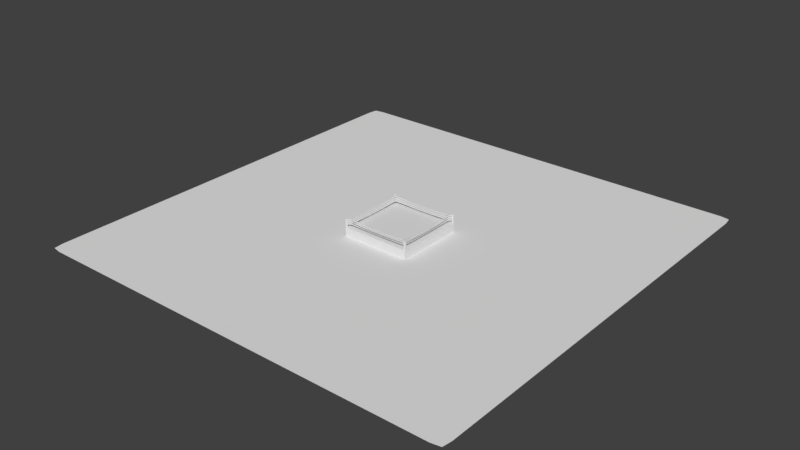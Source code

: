 # Source: ring.blend  (saved by Blender 2.79.0; exported with 4.5.12 LTS)
import bpy
from mathutils import Matrix  # noqa: F401  (used for matrix-valued properties, if any)

bpy.ops.wm.read_factory_settings(use_empty=True)
scene = bpy.context.scene
scene.name = 'Scene'

# ---- collections
col_collection_1 = bpy.data.collections.new('Collection 1'); scene.collection.children.link(col_collection_1)
col_collection_2 = bpy.data.collections.new('Collection 2'); scene.collection.children.link(col_collection_2)

# ---- materials (node trees are filled in below, after node groups)
mat_none_001 = bpy.data.materials.new('None.001')
mat_none_001.alpha_threshold = 0.0
mat_none_001.use_transparent_shadow = False
mat_none_001.specular_color = (0.8, 0.8, 0.8)
mat_none_001.roughness = 0.5
mat_none_001.specular_intensity = 1.0

# ---- node groups
ng_auto_smooth = bpy.data.node_groups.new('Auto Smooth', 'GeometryNodeTree')
_s = ng_auto_smooth.interface.new_socket(name='Geometry', in_out='OUTPUT', socket_type='NodeSocketGeometry')
_s = ng_auto_smooth.interface.new_socket(name='Geometry', in_out='INPUT', socket_type='NodeSocketGeometry')
_s = ng_auto_smooth.interface.new_socket(name='Angle', in_out='INPUT', socket_type='NodeSocketFloat')
_s.subtype = 'ANGLE'
_s.min_value = 0.0
_s.max_value = 3.142
ng_auto_smooth.is_modifier = True
_N = ng_auto_smooth.nodes; _L = ng_auto_smooth.links
n0 = _N.new('NodeGroupOutput'); n0.name = 'Group Output'; n0.location = (480, -100)
n1 = _N.new('NodeGroupInput'); n1.name = 'Group Input'; n1.location = (-420, -300)
n2 = _N.new('NodeGroupInput'); n2.name = 'Group Input.001'; n2.location = (-60, -100)
n3 = _N.new('GeometryNodeSetShadeSmooth'); n3.name = 'Set Shade Smooth'; n3.location = (120, -100)
n3.domain = 'EDGE'
n4 = _N.new('GeometryNodeSetShadeSmooth'); n4.name = 'Set Shade Smooth.001'; n4.location = (300, -100)
n5 = _N.new('GeometryNodeInputMeshEdgeAngle'); n5.name = 'Edge Angle'; n5.location = (-420, -220)
n6 = _N.new('GeometryNodeInputEdgeSmooth'); n6.name = 'Is Edge Smooth'; n6.location = (-60, -160)
n7 = _N.new('GeometryNodeInputShadeSmooth'); n7.name = 'Is Face Smooth'; n7.location = (-240, -340)
n8 = _N.new('FunctionNodeBooleanMath'); n8.name = 'Boolean Math'; n8.location = (-60, -220)
n9 = _N.new('FunctionNodeCompare'); n9.name = 'Compare'; n9.location = (-240, -180)
n9.operation = 'LESS_EQUAL'
_L.new(n5.outputs[0], n9.inputs[0])
_L.new(n4.outputs[0], n0.inputs[0])
_L.new(n1.outputs[1], n9.inputs[1])
_L.new(n9.outputs[0], n8.inputs[0])
_L.new(n7.outputs[0], n8.inputs[1])
_L.new(n2.outputs[0], n3.inputs[0])
_L.new(n6.outputs[0], n3.inputs[1])
_L.new(n3.outputs[0], n4.inputs[0])
_L.new(n8.outputs[0], n3.inputs[2])
n0.is_active_output = True

# ---- material node trees

# ---- world
world_world = bpy.data.worlds.new('World'); scene.world = world_world
world_world.color = (0.05088, 0.05088, 0.05088)
world_world.use_sun_shadow = False
world_world.sun_shadow_jitter_overblur = 0.0
world_world.cycles.sampling_method = 'MANUAL'

# ---- meshes
me_cube_cube_000 = bpy.data.meshes.new('Cube_Cube.000')
me_cube_cube_000.from_pydata([(-2.0, 0.9389, 1.902), (-2.0, 0.9389, 2.0), (-2.0, 0.9991, 2.0), (-2.0, 0.9991, 1.902), (-1.9, 0.9389, 2.0), (-1.9, 0.9389, 2.0), (-1.9, 0.955, 1.928), (-1.9, 0.9991, 1.928), (-1.9, 0.9991, 2.0), (-1.9, 0.004233, 2.0), (-1.9, 0.5023, 2.0), (-2.0, 0.5023, 2.0), (-2.0, 0.004233, 2.0), (-1.926, 0.955, 1.902), (-2.0, 0.9389, 1.902), (-1.926, 0.9991, 1.902), (-1.829, 0.7066, 1.856), (-1.829, 0.6744, 1.856), (-1.688, 0.6648, 1.823), (-1.688, 0.7163, 1.823), (-1.926, 0.8308, 1.902), (-2.0, 0.8147, 1.902), (-2.0, 0.8147, 1.902), (-1.926, 0.9228, 1.902), (2.0, 0.5023, 1.902), (2.0, 0.5023, -1.902), (1.926, 0.5023, -1.902), (1.9, 0.5023, -1.877), (1.9, 0.5023, 1.877), (1.926, 0.5023, 1.902), (-2.0, 0.5023, 1.902), (-2.0, 0.004233, 1.902), (-2.0, 0.004233, -1.902), (-2.0, 0.5023, -1.902), (1.9, 0.004233, 2.0), (1.9, 0.5023, 2.0), (1.9, 0.5023, 1.928), (1.875, 0.5023, 1.902), (-1.875, 0.5023, 1.902), (-1.9, 0.5023, 1.928), (-1.926, 0.7066, 1.902), (-2.0, 0.6905, 1.902), (-2.0, 0.6905, 1.902), (-1.926, 0.7986, 1.902), (-1.9, 0.6905, 2.0), (-2.0, 0.6905, 2.0), (-1.9, 0.8147, 2.0), (-2.0, 0.8147, 2.0), (-1.9, 0.6744, 1.928), (-1.926, 0.5023, 1.902), (-1.926, 0.6744, 1.902), (-1.9, 0.7986, 1.928), (-1.9, 0.7066, 1.928), (-1.9, 0.5023, 1.877), (-1.9, 0.9228, 1.928), (-1.9, 0.8308, 1.928), (-1.9, 0.8147, 2.0), (-1.9, 0.6905, 2.0), (-1.829, 0.8308, 1.856), (-1.854, 0.8308, 1.831), (-1.854, 0.6744, 1.831), (-1.688, 0.8387, 1.823), (-1.821, 0.8387, 1.69), (-1.854, 0.7986, 1.831), (-1.821, 0.7908, 1.69), (-1.854, 0.7066, 1.831), (-1.854, 0.9228, 1.831), (-1.829, 0.9228, 1.856), (-1.829, 0.7986, 1.856), (-1.829, 0.955, 1.856), (-1.854, 0.955, 1.831), (0.5625, 0.6327, 1.787), (0.5625, 0.6542, 1.787), (1.687, 0.7066, 1.779), (1.687, 0.6744, 1.779), (-1.687, 0.8308, 1.779), (-1.777, 0.8308, 1.689), (0.5625, 0.7569, 1.787), (0.5625, 0.7784, 1.787), (1.687, 0.8308, 1.779), (1.687, 0.7986, 1.779), (-1.688, 0.7908, 1.823), (-1.821, 0.9135, 1.69), (-1.688, 0.9135, 1.823), (-1.821, 0.7163, 1.69), (-1.821, 0.6648, 1.69), (-1.688, 0.9643, 1.823), (-1.821, 0.9643, 1.69), (-1.777, 0.7066, 1.689), (-1.687, 0.7066, 1.779), (-1.687, 0.6744, 1.779), (-1.777, 0.6744, 1.689), (-1.687, 0.9228, 1.779), (-1.777, 0.9228, 1.689), (-1.777, 0.955, 1.689), (-1.687, 0.955, 1.779), (-1.687, 0.7986, 1.779), (-1.777, 0.7986, 1.689), (-1.785, 0.9026, -0.5631), (-1.785, 0.8811, -0.5631), (-1.777, 0.9228, -1.689), (-1.777, 0.955, -1.689), (0.5625, 0.8811, 1.787), (0.5625, 0.9026, 1.787), (1.687, 0.955, 1.779), (1.687, 0.9228, 1.779), (-1.785, 0.7784, -0.5631), (-1.785, 0.7569, -0.5631), (-1.777, 0.7986, -1.689), (-1.777, 0.8308, -1.689), (-1.785, 0.6542, -0.5631), (-1.785, 0.6327, -0.5631), (-1.777, 0.6744, -1.689), (-1.777, 0.7066, -1.689), (2.0, 0.9389, 1.902), (2.0, 0.9991, 1.902), (2.0, 0.9991, 2.0), (2.0, 0.9389, 2.0), (1.9, 0.9389, 2.0), (1.9, 0.9991, 2.0), (1.9, 0.9991, 1.928), (1.9, 0.955, 1.928), (1.9, 0.9389, 2.0), (2.0, 0.004233, 2.0), (2.0, 0.5023, 2.0), (1.926, 0.955, 1.902), (1.926, 0.9991, 1.902), (2.0, 0.9389, 1.902), (1.829, 0.7066, 1.856), (1.688, 0.7163, 1.823), (1.688, 0.6648, 1.823), (1.829, 0.6744, 1.856), (1.926, 0.8308, 1.902), (1.926, 0.9228, 1.902), (2.0, 0.8147, 1.902), (2.0, 0.8147, 1.902), (-1.875, 0.5023, -1.902), (-1.9, 0.5023, -1.877), (1.875, 0.5023, -1.902), (2.0, 0.004233, 1.902), (2.0, 0.004233, -1.902), (1.926, 0.7066, 1.902), (1.926, 0.7986, 1.902), (2.0, 0.6905, 1.902), (2.0, 0.6905, 1.902), (2.0, 0.6905, 2.0), (1.9, 0.6905, 2.0), (2.0, 0.8147, 2.0), (1.9, 0.8147, 2.0), (1.9, 0.6744, 1.928), (1.926, 0.6744, 1.902), (1.9, 0.7986, 1.928), (1.9, 0.7066, 1.928), (1.9, 0.9228, 1.928), (1.9, 0.8308, 1.928), (1.9, 0.8147, 2.0), (1.9, 0.6905, 2.0), (1.854, 0.8308, 1.831), (1.829, 0.8308, 1.856), (1.854, 0.6744, 1.831), (1.821, 0.8387, 1.69), (1.688, 0.8387, 1.823), (1.854, 0.7986, 1.831), (1.821, 0.7908, 1.69), (1.854, 0.7066, 1.831), (1.829, 0.9228, 1.856), (1.854, 0.9228, 1.831), (1.829, 0.7986, 1.856), (1.854, 0.955, 1.831), (1.829, 0.955, 1.856), (0.5627, 0.6607, 1.817), (1.777, 0.8308, 1.689), (0.5627, 0.7836, 1.816), (1.688, 0.7908, 1.823), (1.688, 0.9135, 1.823), (1.821, 0.9135, 1.69), (1.821, 0.6648, 1.69), (1.821, 0.7163, 1.69), (1.688, 0.9643, 1.823), (1.821, 0.9643, 1.69), (1.777, 0.7066, 1.689), (1.777, 0.6744, 1.689), (1.777, 0.955, 1.689), (1.777, 0.9228, 1.689), (1.777, 0.7986, 1.689), (1.785, 0.8811, -0.5631), (1.785, 0.9026, -0.5631), (1.777, 0.955, -1.689), (1.777, 0.9228, -1.689), (0.5627, 0.9088, 1.817), (1.785, 0.7569, -0.5631), (1.785, 0.7784, -0.5631), (1.777, 0.8308, -1.689), (1.777, 0.7986, -1.689), (1.785, 0.6327, -0.5631), (1.785, 0.6542, -0.5631), (1.777, 0.7066, -1.689), (1.777, 0.6744, -1.689), (-2.0, 0.9389, -1.902), (-2.0, 0.9991, -1.902), (-2.0, 0.9991, -2.0), (-2.0, 0.9389, -2.0), (-1.9, 0.9389, -2.0), (-1.9, 0.9991, -2.0), (-1.9, 0.9991, -1.928), (-1.9, 0.955, -1.928), (-1.9, 0.9389, -2.0), (-1.9, 0.004233, -2.0), (-2.0, 0.004233, -2.0), (-2.0, 0.5023, -2.0), (-1.9, 0.5023, -2.0), (-1.926, 0.955, -1.902), (-1.926, 0.9991, -1.902), (-2.0, 0.9389, -1.902), (-1.829, 0.7066, -1.856), (-1.688, 0.7163, -1.823), (-1.688, 0.6648, -1.823), (-1.829, 0.6744, -1.856), (-1.926, 0.8308, -1.902), (-1.926, 0.9228, -1.902), (-2.0, 0.8147, -1.902), (-2.0, 0.8147, -1.902), (1.9, 0.5023, -2.0), (1.9, 0.004233, -2.0), (-1.9, 0.5023, -1.928), (1.9, 0.5023, -1.928), (-1.926, 0.7066, -1.902), (-1.926, 0.7986, -1.902), (-2.0, 0.6905, -1.902), (-2.0, 0.6905, -1.902), (-2.0, 0.6905, -2.0), (-1.9, 0.6905, -2.0), (-2.0, 0.8147, -2.0), (-1.9, 0.8147, -2.0), (-1.9, 0.6744, -1.928), (-1.926, 0.6744, -1.902), (-1.926, 0.5023, -1.902), (-1.9, 0.7986, -1.928), (-1.9, 0.7066, -1.928), (-1.9, 0.9228, -1.928), (-1.9, 0.8308, -1.928), (-1.9, 0.8147, -2.0), (-1.9, 0.6905, -2.0), (-1.854, 0.8308, -1.831), (-1.829, 0.8308, -1.856), (-1.854, 0.6744, -1.831), (-1.821, 0.8387, -1.69), (-1.688, 0.8387, -1.823), (-1.854, 0.7986, -1.831), (-1.821, 0.7908, -1.69), (-1.854, 0.7066, -1.831), (-1.829, 0.9228, -1.856), (-1.854, 0.9228, -1.831), (-1.829, 0.7986, -1.856), (-1.854, 0.955, -1.831), (-1.829, 0.955, -1.856), (0.5625, 0.6542, -1.787), (0.5625, 0.6327, -1.787), (1.687, 0.6744, -1.779), (1.687, 0.7066, -1.779), (-1.687, 0.8308, -1.779), (0.5625, 0.7784, -1.787), (0.5625, 0.7569, -1.787), (1.687, 0.7986, -1.779), (1.687, 0.8308, -1.779), (-1.688, 0.7908, -1.823), (-1.688, 0.9135, -1.823), (-1.821, 0.9135, -1.69), (-1.821, 0.6648, -1.69), (-1.821, 0.7163, -1.69), (-1.688, 0.9643, -1.823), (-1.821, 0.9643, -1.69), (-1.687, 0.6744, -1.779), (-1.687, 0.7066, -1.779), (-1.687, 0.9228, -1.779), (-1.687, 0.955, -1.779), (-1.687, 0.7986, -1.779), (-1.815, 0.8749, -0.5633), (0.5625, 0.9026, -1.787), (0.5625, 0.8811, -1.787), (1.687, 0.9228, -1.779), (1.687, 0.955, -1.779), (-1.815, 0.7517, -0.5633), (-1.815, 0.6263, -0.5633), (2.0, 0.9389, -1.902), (2.0, 0.9389, -2.0), (2.0, 0.9991, -2.0), (2.0, 0.9991, -1.902), (1.9, 0.9389, -2.0), (1.9, 0.9389, -2.0), (1.9, 0.955, -1.928), (1.9, 0.9991, -1.928), (1.9, 0.9991, -2.0), (2.0, 0.5023, -2.0), (2.0, 0.004233, -2.0), (1.926, 0.955, -1.902), (2.0, 0.9389, -1.902), (1.926, 0.9991, -1.902), (1.829, 0.7066, -1.856), (1.829, 0.6744, -1.856), (1.688, 0.6648, -1.823), (1.688, 0.7163, -1.823), (1.926, 0.8308, -1.902), (2.0, 0.8147, -1.902), (2.0, 0.8147, -1.902), (1.926, 0.9228, -1.902), (1.926, 0.7066, -1.902), (2.0, 0.6905, -1.902), (2.0, 0.6905, -1.902), (1.926, 0.7986, -1.902), (1.9, 0.6905, -2.0), (2.0, 0.6905, -2.0), (1.9, 0.8147, -2.0), (2.0, 0.8147, -2.0), (1.9, 0.6744, -1.928), (1.926, 0.6744, -1.902), (1.9, 0.7986, -1.928), (1.9, 0.7066, -1.928), (1.9, 0.9228, -1.928), (1.9, 0.8308, -1.928), (1.9, 0.8147, -2.0), (1.9, 0.6905, -2.0), (1.829, 0.8308, -1.856), (1.854, 0.8308, -1.831), (1.854, 0.6744, -1.831), (1.688, 0.8387, -1.823), (1.821, 0.8387, -1.69), (1.854, 0.7986, -1.831), (1.821, 0.7908, -1.69), (1.854, 0.7066, -1.831), (1.854, 0.9228, -1.831), (1.829, 0.9228, -1.856), (1.829, 0.7986, -1.856), (1.829, 0.955, -1.856), (1.854, 0.955, -1.831), (0.5627, 0.6263, -1.817), (0.5627, 0.7517, -1.816), (1.688, 0.7908, -1.823), (1.821, 0.9135, -1.69), (1.688, 0.9135, -1.823), (1.821, 0.7163, -1.69), (1.821, 0.6648, -1.69), (1.688, 0.9643, -1.823), (1.821, 0.9643, -1.69), (1.815, 0.9088, -0.5633), (0.5627, 0.8749, -1.817), (1.815, 0.7836, -0.5633), (1.815, 0.6607, -0.5633), (12.58, 0.004417, -11.97), (12.5, 0.004414, -12.5), (11.96, 0.004417, -12.59), (11.96, 0.004417, 12.59), (12.5, 0.004414, 12.5), (-12.5, 0.004414, -12.5), (-12.58, 0.004417, -11.97), (-12.5, 0.004414, 12.5), (-11.96, 0.004417, 12.59), (12.58, 0.004417, 11.97), (-11.96, 0.004417, -12.59), (-12.58, 0.004417, 11.97), (0.5627, 0.8749, 1.817), (-0.5627, 0.9088, 1.817), (-0.5625, 0.9026, 1.787), (-0.5625, 0.8811, 1.787), (-0.5627, 0.8749, 1.817), (0.5627, 0.7517, 1.816), (-0.5627, 0.7836, 1.816), (-0.5625, 0.7784, 1.787), (-0.5625, 0.7569, 1.787), (-0.5627, 0.7517, 1.816), (0.5627, 0.6263, 1.817), (-0.5627, 0.6607, 1.817), (-0.5625, 0.6542, 1.787), (-0.5625, 0.6327, 1.787), (-0.5627, 0.6263, 1.817), (-1.815, 0.9088, -0.5633), (-1.815, 0.8749, 0.5633), (-1.785, 0.8811, 0.5631), (-1.785, 0.9026, 0.5631), (-1.815, 0.9088, 0.5633), (-1.815, 0.7836, -0.5633), (-1.815, 0.7517, 0.5633), (-1.785, 0.7569, 0.5631), (-1.785, 0.7784, 0.5631), (-1.815, 0.7836, 0.5633), (-1.815, 0.6607, -0.5633), (-1.815, 0.6263, 0.5633), (-1.785, 0.6327, 0.5631), (-1.785, 0.6542, 0.5631), (-1.815, 0.6607, 0.5633), (0.5627, 0.9088, -1.817), (-0.5625, 0.9026, -1.787), (-0.5627, 0.9088, -1.817), (-0.5625, 0.8811, -1.787), (-0.5627, 0.8749, -1.817), (0.5627, 0.7836, -1.816), (-0.5625, 0.7784, -1.787), (-0.5627, 0.7836, -1.816), (-0.5625, 0.7569, -1.787), (-0.5627, 0.7517, -1.816), (0.5627, 0.6607, -1.817), (-0.5625, 0.6542, -1.787), (-0.5627, 0.6607, -1.817), (-0.5625, 0.6327, -1.787), (-0.5627, 0.6263, -1.817), (1.815, 0.8749, -0.5633), (1.785, 0.8811, 0.5631), (1.815, 0.8749, 0.5633), (1.785, 0.9026, 0.5631), (1.815, 0.9088, 0.5633), (1.815, 0.7517, -0.5633), (1.785, 0.7569, 0.5631), (1.815, 0.7517, 0.5633), (1.785, 0.7784, 0.5631), (1.815, 0.7836, 0.5633), (1.815, 0.6263, -0.5633), (1.785, 0.6327, 0.5631), (1.815, 0.6263, 0.5633), (1.785, 0.6542, 0.5631), (1.815, 0.6607, 0.5633)], [], [(0, 1, 2, 3), (4, 5, 6, 7, 8), (9, 10, 11, 12), (1, 4, 8, 2), (13, 14, 0, 3, 15), (16, 17, 18, 19), (20, 21, 22, 0, 14, 23), (24, 25, 26, 27, 28, 29), (12, 11, 30, 31), (32, 31, 30, 33), (9, 34, 35, 10), (10, 35, 36, 37, 38, 39), (40, 41, 42, 22, 21, 43), (11, 10, 44, 45), (45, 44, 46, 47), (47, 46, 4, 1), (7, 15, 3, 2, 8), (48, 39, 49, 50), (51, 52, 40, 43), (30, 11, 45, 42), (42, 45, 47, 22), (22, 47, 1, 0), (49, 39, 38, 53), (49, 30, 42, 41, 50), (54, 55, 20, 23), (46, 56, 55, 54, 5, 4), (44, 57, 52, 51, 56, 46), (10, 39, 48, 57, 44), (54, 6, 5), (13, 23, 14), (51, 55, 56), (20, 43, 21), (40, 50, 41), (48, 52, 57), (20, 55, 58, 59), (52, 48, 17, 16), (48, 50, 60, 17), (7, 6, 13, 15), (59, 58, 61, 62), (63, 59, 62, 64), (50, 40, 65, 60), (54, 23, 66, 67), (43, 20, 59, 63), (55, 51, 68, 58), (13, 6, 69, 70), (23, 13, 70, 66), (40, 52, 16, 65), (6, 54, 67, 69), (51, 43, 63, 68), (71, 72, 73, 74), (62, 61, 75, 76), (77, 78, 79, 80), (58, 68, 81, 61), (68, 63, 64, 81), (67, 66, 82, 83), (60, 65, 84, 85), (69, 67, 83, 86), (65, 16, 19, 84), (66, 70, 87, 82), (70, 69, 86, 87), (17, 60, 85, 18), (88, 89, 90, 91), (92, 93, 94, 95), (96, 97, 76, 75), (98, 99, 100, 101), (102, 103, 104, 105), (83, 82, 93, 92), (106, 107, 108, 109), (81, 64, 97, 96), (84, 19, 89, 88), (87, 86, 95, 94), (18, 85, 91, 90), (110, 111, 112, 113), (114, 115, 116, 117), (118, 119, 120, 121, 122), (34, 123, 124, 35), (117, 116, 119, 118), (125, 126, 115, 114, 127), (128, 129, 130, 131), (132, 133, 127, 114, 134, 135), (136, 137, 53, 38, 37, 28, 27, 138), (123, 139, 24, 124), (140, 25, 24, 139), (141, 142, 135, 134, 143, 144), (124, 145, 146, 35), (145, 147, 148, 146), (147, 117, 118, 148), (120, 119, 116, 115, 126), (149, 150, 29, 36), (151, 142, 141, 152), (24, 143, 145, 124), (143, 134, 147, 145), (134, 114, 117, 147), (29, 28, 37, 36), (29, 150, 144, 143, 24), (153, 133, 132, 154), (148, 118, 122, 153, 154, 155), (146, 148, 155, 151, 152, 156), (35, 146, 156, 149, 36), (153, 122, 121), (125, 127, 133), (151, 155, 154), (132, 135, 142), (141, 144, 150), (149, 156, 152), (132, 157, 158, 154), (152, 128, 131, 149), (149, 131, 159, 150), (120, 126, 125, 121), (157, 160, 161, 158), (162, 163, 160, 157), (150, 159, 164, 141), (153, 165, 166, 133), (142, 162, 157, 132), (154, 158, 167, 151), (125, 168, 169, 121), (133, 166, 168, 125), (141, 164, 128, 152), (121, 169, 165, 153), (151, 167, 162, 142), (72, 170, 129, 73), (160, 171, 79, 161), (78, 172, 161, 79), (158, 161, 173, 167), (167, 173, 163, 162), (165, 174, 175, 166), (159, 176, 177, 164), (169, 178, 174, 165), (164, 177, 129, 128), (166, 175, 179, 168), (168, 179, 178, 169), (131, 130, 176, 159), (180, 181, 74, 73), (105, 104, 182, 183), (80, 79, 171, 184), (185, 186, 187, 188), (103, 189, 178, 104), (174, 105, 183, 175), (190, 191, 192, 193), (173, 80, 184, 163), (177, 180, 73, 129), (179, 182, 104, 178), (130, 74, 181, 176), (194, 195, 196, 197), (198, 199, 200, 201), (202, 203, 204, 205, 206), (207, 208, 209, 210), (201, 200, 203, 202), (211, 212, 199, 198, 213), (214, 215, 216, 217), (218, 219, 213, 198, 220, 221), (208, 32, 33, 209), (207, 210, 222, 223), (210, 224, 136, 138, 225, 222), (226, 227, 221, 220, 228, 229), (209, 230, 231, 210), (230, 232, 233, 231), (232, 201, 202, 233), (204, 203, 200, 199, 212), (234, 235, 236, 224), (237, 227, 226, 238), (33, 228, 230, 209), (228, 220, 232, 230), (220, 198, 201, 232), (236, 137, 136, 224), (236, 235, 229, 228, 33), (239, 219, 218, 240), (233, 202, 206, 239, 240, 241), (231, 233, 241, 237, 238, 242), (210, 231, 242, 234, 224), (239, 206, 205), (211, 213, 219), (237, 241, 240), (218, 221, 227), (226, 229, 235), (234, 242, 238), (218, 243, 244, 240), (238, 214, 217, 234), (234, 217, 245, 235), (204, 212, 211, 205), (243, 246, 247, 244), (248, 249, 246, 243), (235, 245, 250, 226), (239, 251, 252, 219), (227, 248, 243, 218), (240, 244, 253, 237), (211, 254, 255, 205), (219, 252, 254, 211), (226, 250, 214, 238), (205, 255, 251, 239), (237, 253, 248, 227), (256, 257, 258, 259), (246, 109, 260, 247), (261, 262, 263, 264), (244, 247, 265, 253), (253, 265, 249, 248), (251, 266, 267, 252), (245, 268, 269, 250), (255, 270, 266, 251), (250, 269, 215, 214), (252, 267, 271, 254), (254, 271, 270, 255), (217, 216, 268, 245), (113, 112, 272, 273), (274, 275, 101, 100), (276, 260, 109, 108), (99, 277, 267, 100), (278, 279, 280, 281), (266, 274, 100, 267), (107, 282, 249, 108), (265, 276, 108, 249), (269, 113, 273, 215), (271, 101, 275, 270), (216, 272, 112, 268), (111, 283, 268, 112), (284, 285, 286, 287), (288, 289, 290, 291, 292), (223, 222, 293, 294), (285, 288, 292, 286), (295, 296, 284, 287, 297), (298, 299, 300, 301), (302, 303, 304, 284, 296, 305), (294, 293, 25, 140), (306, 307, 308, 304, 303, 309), (293, 222, 310, 311), (311, 310, 312, 313), (313, 312, 288, 285), (291, 297, 287, 286, 292), (314, 225, 26, 315), (316, 317, 306, 309), (25, 293, 311, 308), (308, 311, 313, 304), (304, 313, 285, 284), (26, 225, 138, 27), (26, 25, 308, 307, 315), (318, 319, 302, 305), (312, 320, 319, 318, 289, 288), (310, 321, 317, 316, 320, 312), (222, 225, 314, 321, 310), (318, 290, 289), (295, 305, 296), (316, 319, 320), (302, 309, 303), (306, 315, 307), (314, 317, 321), (302, 319, 322, 323), (317, 314, 299, 298), (314, 315, 324, 299), (291, 290, 295, 297), (323, 322, 325, 326), (327, 323, 326, 328), (315, 306, 329, 324), (318, 305, 330, 331), (309, 302, 323, 327), (319, 316, 332, 322), (295, 290, 333, 334), (305, 295, 334, 330), (306, 317, 298, 329), (290, 318, 331, 333), (316, 309, 327, 332), (257, 335, 300, 258), (326, 325, 264, 192), (262, 336, 337, 263), (322, 332, 337, 325), (332, 327, 328, 337), (331, 330, 338, 339), (324, 329, 340, 341), (333, 331, 339, 342), (329, 298, 301, 340), (330, 334, 343, 338), (334, 333, 342, 343), (299, 324, 341, 300), (196, 259, 258, 197), (280, 188, 187, 281), (263, 193, 192, 264), (186, 344, 343, 187), (279, 345, 339, 280), (339, 338, 188, 280), (191, 346, 326, 192), (337, 328, 193, 263), (340, 301, 259, 196), (343, 342, 281, 187), (300, 341, 197, 258), (195, 347, 340, 196), (53, 137, 236, 33, 30, 49), (294, 140, 348, 349), (223, 294, 349, 350), (123, 34, 351, 352), (32, 208, 353, 354), (9, 12, 355, 356), (140, 139, 357, 348), (208, 207, 358, 353), (207, 223, 350, 358), (139, 123, 352, 357), (12, 31, 359, 355), (34, 9, 356, 351), (31, 32, 354, 359), (360, 102, 105, 174), (189, 360, 174, 178), (361, 189, 103, 362), (86, 361, 362, 95), (362, 103, 102, 363), (95, 362, 363, 92), (363, 102, 360, 364), (92, 363, 364, 83), (364, 360, 189, 361), (83, 364, 361, 86), (365, 77, 80, 173), (172, 365, 173, 161), (366, 172, 78, 367), (61, 366, 367, 75), (367, 78, 77, 368), (75, 367, 368, 96), (368, 77, 365, 369), (96, 368, 369, 81), (369, 365, 172, 366), (81, 369, 366, 61), (370, 71, 74, 130), (170, 370, 130, 129), (371, 170, 72, 372), (19, 371, 372, 89), (372, 72, 71, 373), (89, 372, 373, 90), (373, 71, 370, 374), (90, 373, 374, 18), (374, 370, 170, 371), (18, 374, 371, 19), (375, 98, 101, 271), (277, 375, 271, 267), (376, 277, 99, 377), (82, 376, 377, 93), (377, 99, 98, 378), (93, 377, 378, 94), (378, 98, 375, 379), (94, 378, 379, 87), (379, 375, 277, 376), (87, 379, 376, 82), (380, 106, 109, 246), (282, 380, 246, 249), (381, 282, 107, 382), (64, 381, 382, 97), (382, 107, 106, 383), (97, 382, 383, 76), (383, 106, 380, 384), (76, 383, 384, 62), (384, 380, 282, 381), (62, 384, 381, 64), (385, 110, 113, 269), (283, 385, 269, 268), (386, 283, 111, 387), (85, 386, 387, 91), (387, 111, 110, 388), (91, 387, 388, 88), (388, 110, 385, 389), (88, 388, 389, 84), (389, 385, 283, 386), (84, 389, 386, 85), (390, 278, 281, 342), (345, 390, 342, 339), (391, 278, 390, 392), (275, 391, 392, 270), (393, 279, 278, 391), (274, 393, 391, 275), (394, 345, 279, 393), (266, 394, 393, 274), (392, 390, 345, 394), (270, 392, 394, 266), (395, 261, 264, 325), (336, 395, 325, 337), (396, 261, 395, 397), (260, 396, 397, 247), (398, 262, 261, 396), (276, 398, 396, 260), (399, 336, 262, 398), (265, 399, 398, 276), (397, 395, 336, 399), (247, 397, 399, 265), (400, 256, 259, 301), (335, 400, 301, 300), (401, 256, 400, 402), (273, 401, 402, 215), (403, 257, 256, 401), (272, 403, 401, 273), (404, 335, 257, 403), (216, 404, 403, 272), (402, 400, 335, 404), (215, 402, 404, 216), (405, 185, 188, 338), (344, 405, 338, 343), (406, 185, 405, 407), (183, 406, 407, 175), (408, 186, 185, 406), (182, 408, 406, 183), (409, 344, 186, 408), (179, 409, 408, 182), (407, 405, 344, 409), (175, 407, 409, 179), (410, 190, 193, 328), (346, 410, 328, 326), (411, 190, 410, 412), (184, 411, 412, 163), (413, 191, 190, 411), (171, 413, 411, 184), (414, 346, 191, 413), (160, 414, 413, 171), (412, 410, 346, 414), (163, 412, 414, 160), (415, 194, 197, 341), (347, 415, 341, 340), (416, 194, 415, 417), (181, 416, 417, 176), (418, 195, 194, 416), (180, 418, 416, 181), (419, 347, 195, 418), (177, 419, 418, 180), (417, 415, 347, 419), (176, 417, 419, 177)])
me_cube_cube_000.polygons.foreach_set('use_smooth', [True] * 417)
_uv = me_cube_cube_000.uv_layers.new(name='UVMap')
_uv.uv.foreach_set('vector', [0.3484, 0.9309, 0.3414, 0.931, 0.3414, 0.928, 0.3483, 0.928, 0.3615, 0.9305, 0.3613, 0.9305, 0.3559, 0.9299, 0.3554, 0.9275, 0.3613, 0.9272, 0.02734, 0.1636, 0.0005125, 0.1641, 0.0002095, 0.1603, 0.0274, 0.1592, 0.3693, 0.9304, 0.3615, 0.9305, 0.3613, 0.9272, 0.3692, 0.927, 0.3535, 0.9301, 0.3485, 0.9309, 0.3484, 0.9309, 0.3483, 0.928, 0.3534, 0.928, 0.3332, 0.9803, 0.3313, 0.9819, 0.3232, 0.9787, 0.3256, 0.976, 0.3538, 0.9365, 0.3489, 0.9372, 0.3487, 0.9372, 0.3484, 0.9309, 0.3485, 0.9309, 0.3536, 0.9316, 0.9469, 0.705, 0.9318, 0.9259, 0.9277, 0.9271, 0.9246, 0.9245, 0.9407, 0.7088, 0.9425, 0.7065, 0.3449, 0.2944, 0.3175, 0.2936, 0.3177, 0.2897, 0.3457, 0.2898, 0.3283, 0.1633, 0.3457, 0.2898, 0.3177, 0.2897, 0.3011, 0.1635, 0.02734, 0.1636, 0.04494, 0.289, 0.01718, 0.2885, 0.0005125, 0.1641, 0.7346, 0.7552, 0.9411, 0.7006, 0.9407, 0.705, 0.9388, 0.7072, 0.7376, 0.7621, 0.7342, 0.7594, 0.3539, 0.943, 0.349, 0.9439, 0.3485, 0.9439, 0.3487, 0.9372, 0.3489, 0.9372, 0.3538, 0.9381, 0.3687, 0.9534, 0.3616, 0.9534, 0.3615, 0.9439, 0.3688, 0.9439, 0.3688, 0.9439, 0.3615, 0.9439, 0.3615, 0.9373, 0.3691, 0.9373, 0.3691, 0.9373, 0.3615, 0.9373, 0.3615, 0.9305, 0.3693, 0.9304, 0.3558, 0.9279, 0.3534, 0.928, 0.3497, 0.9256, 0.3541, 0.9222, 0.3591, 0.9254, 0.3566, 0.9446, 0.3565, 0.9534, 0.354, 0.9534, 0.354, 0.9446, 0.3565, 0.9381, 0.3565, 0.943, 0.3539, 0.943, 0.3538, 0.9381, 0.3487, 0.9535, 0.3416, 0.9535, 0.3414, 0.9439, 0.3485, 0.9439, 0.3485, 0.9439, 0.3414, 0.9439, 0.3415, 0.9373, 0.3487, 0.9372, 0.3487, 0.9372, 0.3415, 0.9373, 0.3414, 0.931, 0.3484, 0.9309, 0.7304, 0.7643, 0.7342, 0.7594, 0.7376, 0.7621, 0.7339, 0.7668, 0.354, 0.9534, 0.3487, 0.9535, 0.3485, 0.9439, 0.349, 0.9439, 0.354, 0.9446, 0.3562, 0.9315, 0.3564, 0.9364, 0.3538, 0.9365, 0.3536, 0.9316, 0.3615, 0.9373, 0.3613, 0.9373, 0.3564, 0.9364, 0.3562, 0.9315, 0.3613, 0.9305, 0.3615, 0.9305, 0.3615, 0.9439, 0.3613, 0.9439, 0.3565, 0.943, 0.3565, 0.9381, 0.3613, 0.9373, 0.3615, 0.9373, 0.3616, 0.9534, 0.3565, 0.9534, 0.3566, 0.9446, 0.3613, 0.9439, 0.3615, 0.9439, 0.3562, 0.9315, 0.3559, 0.9299, 0.3613, 0.9305, 0.3535, 0.9301, 0.3536, 0.9316, 0.3485, 0.9309, 0.3565, 0.9381, 0.3564, 0.9364, 0.3613, 0.9373, 0.3538, 0.9365, 0.3538, 0.9381, 0.3489, 0.9372, 0.3539, 0.943, 0.354, 0.9446, 0.349, 0.9439, 0.3566, 0.9446, 0.3565, 0.943, 0.3613, 0.9439, 0.3197, 0.9102, 0.3175, 0.9113, 0.3148, 0.9064, 0.3174, 0.9049, 0.3361, 0.985, 0.3342, 0.9861, 0.3313, 0.9819, 0.3332, 0.9803, 0.3232, 0.9594, 0.3254, 0.9583, 0.3276, 0.9627, 0.3254, 0.9638, 0.3558, 0.9279, 0.3559, 0.93, 0.3535, 0.9301, 0.3534, 0.928, 0.3174, 0.9049, 0.3148, 0.9064, 0.3073, 0.902, 0.3191, 0.8963, 0.3199, 0.9043, 0.3174, 0.9049, 0.3191, 0.8963, 0.3221, 0.8961, 0.3404, 0.9828, 0.3382, 0.9839, 0.3357, 0.9787, 0.3382, 0.978, 0.3403, 0.9531, 0.3386, 0.9535, 0.3369, 0.9467, 0.3386, 0.9463, 0.3219, 0.9093, 0.3197, 0.9102, 0.3174, 0.9049, 0.3199, 0.9043, 0.3175, 0.9113, 0.3155, 0.9123, 0.3128, 0.9079, 0.3148, 0.9064, 0.3288, 0.9143, 0.3304, 0.9139, 0.3326, 0.9214, 0.3307, 0.9221, 0.3271, 0.9146, 0.3288, 0.9143, 0.3307, 0.9221, 0.3288, 0.9219, 0.3382, 0.9839, 0.3361, 0.985, 0.3332, 0.9803, 0.3357, 0.9787, 0.3304, 0.9139, 0.3319, 0.9134, 0.3341, 0.9202, 0.3326, 0.9214, 0.3052, 0.8854, 0.3074, 0.8843, 0.3096, 0.8888, 0.3074, 0.8899, 0.4755, 0.8697, 0.4739, 0.8697, 0.4737, 0.8116, 0.476, 0.8117, 0.3191, 0.8963, 0.3073, 0.902, 0.3086, 0.8996, 0.3165, 0.8958, 0.421, 0.8697, 0.4195, 0.8697, 0.4193, 0.8116, 0.4216, 0.8117, 0.3148, 0.9064, 0.3128, 0.9079, 0.3052, 0.9042, 0.3073, 0.902, 0.3074, 0.8899, 0.3096, 0.8888, 0.317, 0.892, 0.3053, 0.8977, 0.3386, 0.9463, 0.3369, 0.9467, 0.3312, 0.9393, 0.3401, 0.9372, 0.3382, 0.978, 0.3357, 0.9787, 0.3371, 0.97, 0.3403, 0.9697, 0.3326, 0.9214, 0.3341, 0.9202, 0.3404, 0.9282, 0.3385, 0.9306, 0.3357, 0.9787, 0.3332, 0.9803, 0.3256, 0.976, 0.3371, 0.97, 0.3288, 0.9219, 0.3307, 0.9221, 0.3295, 0.9327, 0.3271, 0.9315, 0.3307, 0.9221, 0.3326, 0.9214, 0.3385, 0.9306, 0.3295, 0.9327, 0.3254, 0.9638, 0.3276, 0.9627, 0.335, 0.9657, 0.3234, 0.9717, 0.3345, 0.9696, 0.3267, 0.9736, 0.326, 0.9722, 0.3338, 0.9681, 0.3381, 0.9353, 0.3321, 0.9367, 0.3315, 0.9346, 0.3376, 0.9331, 0.3079, 0.8982, 0.3158, 0.8944, 0.3165, 0.8958, 0.3086, 0.8996, 0.5049, 0.904, 0.506, 0.9039, 0.5064, 0.9859, 0.5048, 0.986, 0.4346, 0.8697, 0.4331, 0.8697, 0.4328, 0.8116, 0.4352, 0.8117, 0.3401, 0.9372, 0.3312, 0.9393, 0.3321, 0.9367, 0.3381, 0.9353, 0.495, 0.904, 0.4961, 0.9039, 0.4965, 0.9859, 0.4949, 0.986, 0.3053, 0.8977, 0.317, 0.892, 0.3158, 0.8944, 0.3079, 0.8982, 0.3371, 0.97, 0.3256, 0.976, 0.3267, 0.9736, 0.3345, 0.9696, 0.3295, 0.9327, 0.3385, 0.9306, 0.3376, 0.9331, 0.3315, 0.9346, 0.3234, 0.9717, 0.335, 0.9657, 0.3338, 0.9681, 0.326, 0.9722, 0.9533, 0.9095, 0.9544, 0.9095, 0.9548, 0.9915, 0.9531, 0.9916, 0.3907, 0.9631, 0.3904, 0.9597, 0.3982, 0.9597, 0.3982, 0.963, 0.3774, 0.9635, 0.3774, 0.9605, 0.3823, 0.9605, 0.3825, 0.9626, 0.3776, 0.9635, 0.04494, 0.289, 0.0442, 0.2935, 0.01686, 0.2924, 0.01718, 0.2885, 0.3704, 0.9636, 0.3703, 0.9606, 0.3774, 0.9605, 0.3774, 0.9635, 0.3849, 0.9625, 0.3844, 0.96, 0.3904, 0.9597, 0.3907, 0.9631, 0.3904, 0.9631, 0.3804, 0.899, 0.3728, 0.9033, 0.3703, 0.9006, 0.3785, 0.8974, 0.3853, 0.969, 0.3852, 0.9641, 0.3904, 0.9631, 0.3907, 0.9631, 0.3906, 0.9699, 0.3904, 0.9699, 0.7253, 0.9814, 0.724, 0.9861, 0.5331, 0.9861, 0.5297, 0.9813, 0.5297, 0.7122, 0.531, 0.7075, 0.7199, 0.7075, 0.7232, 0.7122, 0.02721, 0.6563, 0.02725, 0.6606, 0.0005677, 0.6612, 0.0002095, 0.6574, 0.04233, 0.7873, 0.01481, 0.7876, 0.0005677, 0.6612, 0.02725, 0.6606, 0.3855, 0.9756, 0.3854, 0.9706, 0.3904, 0.9699, 0.3906, 0.9699, 0.3905, 0.9765, 0.3903, 0.9765, 0.3705, 0.9861, 0.3703, 0.9765, 0.3776, 0.9765, 0.3777, 0.986, 0.3703, 0.9765, 0.3704, 0.9699, 0.3777, 0.9698, 0.3776, 0.9765, 0.3704, 0.9699, 0.3704, 0.9636, 0.3774, 0.9635, 0.3777, 0.9698, 0.3823, 0.9605, 0.3787, 0.9581, 0.3833, 0.9546, 0.3882, 0.9578, 0.3848, 0.9604, 0.3829, 0.9772, 0.3855, 0.9772, 0.3855, 0.986, 0.3829, 0.986, 0.3828, 0.9707, 0.3854, 0.9706, 0.3855, 0.9756, 0.3829, 0.9756, 0.3907, 0.9859, 0.3905, 0.9765, 0.3977, 0.9765, 0.3976, 0.986, 0.3905, 0.9765, 0.3906, 0.9699, 0.398, 0.9699, 0.3977, 0.9765, 0.3906, 0.9699, 0.3907, 0.9631, 0.3982, 0.963, 0.398, 0.9699, 0.9425, 0.7065, 0.9407, 0.7088, 0.9388, 0.7072, 0.9407, 0.705, 0.3855, 0.986, 0.3855, 0.9772, 0.3903, 0.9765, 0.3905, 0.9765, 0.3907, 0.9859, 0.3826, 0.9642, 0.3852, 0.9641, 0.3853, 0.969, 0.3827, 0.9691, 0.3777, 0.9698, 0.3774, 0.9635, 0.3776, 0.9635, 0.3826, 0.9642, 0.3827, 0.9691, 0.3779, 0.9698, 0.3776, 0.9765, 0.3777, 0.9698, 0.3779, 0.9698, 0.3828, 0.9707, 0.3829, 0.9756, 0.378, 0.9765, 0.3777, 0.986, 0.3776, 0.9765, 0.378, 0.9765, 0.3829, 0.9772, 0.3829, 0.986, 0.3826, 0.9642, 0.3776, 0.9635, 0.3825, 0.9626, 0.3849, 0.9625, 0.3904, 0.9631, 0.3852, 0.9641, 0.3828, 0.9707, 0.3779, 0.9698, 0.3827, 0.9691, 0.3853, 0.969, 0.3904, 0.9699, 0.3854, 0.9706, 0.3855, 0.9756, 0.3903, 0.9765, 0.3855, 0.9772, 0.3829, 0.9772, 0.378, 0.9765, 0.3829, 0.9756, 0.3197, 0.8573, 0.3174, 0.8626, 0.3148, 0.8612, 0.3175, 0.8563, 0.3833, 0.8943, 0.3804, 0.899, 0.3785, 0.8974, 0.3815, 0.8932, 0.3703, 0.9199, 0.3726, 0.9154, 0.3748, 0.9165, 0.3725, 0.921, 0.3823, 0.9605, 0.3848, 0.9604, 0.3849, 0.9625, 0.3825, 0.9626, 0.3174, 0.8626, 0.3191, 0.8712, 0.3073, 0.8655, 0.3148, 0.8612, 0.3199, 0.8633, 0.3221, 0.8714, 0.3191, 0.8712, 0.3174, 0.8626, 0.3876, 0.8964, 0.3854, 0.9013, 0.383, 0.9005, 0.3855, 0.8954, 0.3703, 0.891, 0.3726, 0.8866, 0.3748, 0.8877, 0.3725, 0.8922, 0.3219, 0.8583, 0.3199, 0.8633, 0.3174, 0.8626, 0.3197, 0.8573, 0.3175, 0.8563, 0.3148, 0.8612, 0.3128, 0.8596, 0.3155, 0.8552, 0.3854, 0.8666, 0.383, 0.8717, 0.3804, 0.8702, 0.3833, 0.8655, 0.3876, 0.8676, 0.3854, 0.8724, 0.383, 0.8717, 0.3854, 0.8666, 0.3855, 0.8954, 0.383, 0.9005, 0.3804, 0.899, 0.3833, 0.8943, 0.3833, 0.8655, 0.3804, 0.8702, 0.3785, 0.8686, 0.3814, 0.8644, 0.3052, 0.8821, 0.3074, 0.8777, 0.3096, 0.8787, 0.3074, 0.8832, 0.4739, 0.8697, 0.4717, 0.8697, 0.4704, 0.8116, 0.4737, 0.8116, 0.3191, 0.8712, 0.3165, 0.8717, 0.3086, 0.8679, 0.3073, 0.8655, 0.4195, 0.8697, 0.4173, 0.8697, 0.4161, 0.8116, 0.4193, 0.8116, 0.3148, 0.8612, 0.3073, 0.8655, 0.3052, 0.8633, 0.3128, 0.8596, 0.3074, 0.8777, 0.3053, 0.8699, 0.317, 0.8755, 0.3096, 0.8787, 0.3726, 0.8866, 0.3706, 0.8788, 0.3822, 0.8846, 0.3748, 0.8877, 0.3854, 0.9013, 0.3876, 0.9094, 0.3844, 0.9092, 0.383, 0.9005, 0.3804, 0.8702, 0.3728, 0.8745, 0.3703, 0.8718, 0.3785, 0.8686, 0.383, 0.9005, 0.3844, 0.9092, 0.3728, 0.9033, 0.3804, 0.899, 0.3854, 0.8724, 0.3875, 0.8806, 0.3844, 0.8803, 0.383, 0.8717, 0.383, 0.8717, 0.3844, 0.8803, 0.3728, 0.8745, 0.3804, 0.8702, 0.3726, 0.9154, 0.3706, 0.9077, 0.3822, 0.9135, 0.3748, 0.9165, 0.3818, 0.9097, 0.381, 0.9111, 0.3732, 0.9072, 0.3739, 0.9057, 0.3732, 0.8783, 0.3739, 0.8769, 0.3817, 0.8808, 0.381, 0.8822, 0.3079, 0.8693, 0.3086, 0.8679, 0.3165, 0.8717, 0.3158, 0.8732, 0.5125, 0.9039, 0.5137, 0.904, 0.5138, 0.986, 0.5122, 0.9859, 0.4331, 0.8697, 0.4309, 0.8697, 0.4296, 0.8116, 0.4328, 0.8116, 0.3706, 0.8788, 0.3732, 0.8783, 0.381, 0.8822, 0.3822, 0.8846, 0.4831, 0.9039, 0.4842, 0.904, 0.4843, 0.986, 0.4827, 0.9859, 0.3053, 0.8699, 0.3079, 0.8693, 0.3158, 0.8732, 0.317, 0.8755, 0.3844, 0.9092, 0.3818, 0.9097, 0.3739, 0.9057, 0.3728, 0.9033, 0.3844, 0.8803, 0.3817, 0.8808, 0.3739, 0.8769, 0.3728, 0.8745, 0.3706, 0.9077, 0.3732, 0.9072, 0.381, 0.9111, 0.3822, 0.9135, 0.5225, 0.9039, 0.5236, 0.904, 0.5237, 0.986, 0.5221, 0.9859, 0.3907, 0.9305, 0.3904, 0.9272, 0.3982, 0.9271, 0.3982, 0.9305, 0.3774, 0.9309, 0.3774, 0.928, 0.3823, 0.9279, 0.3825, 0.9301, 0.3776, 0.9309, 0.63, 0.4076, 0.6295, 0.4139, 0.6105, 0.4129, 0.6107, 0.4075, 0.3704, 0.931, 0.3703, 0.928, 0.3774, 0.928, 0.3774, 0.9309, 0.3849, 0.9299, 0.3844, 0.9275, 0.3904, 0.9272, 0.3907, 0.9305, 0.3904, 0.9305, 0.3621, 0.8991, 0.3544, 0.9034, 0.352, 0.9007, 0.3601, 0.8975, 0.3853, 0.9365, 0.3852, 0.9316, 0.3904, 0.9305, 0.3907, 0.9305, 0.3906, 0.9373, 0.3904, 0.9373, 0.3283, 0.1589, 0.3283, 0.1633, 0.3011, 0.1635, 0.3009, 0.1597, 0.63, 0.4076, 0.6107, 0.4075, 0.6003, 0.2316, 0.619, 0.2303, 0.7317, 0.9861, 0.7322, 0.9819, 0.734, 0.9799, 0.921, 0.9289, 0.9241, 0.9315, 0.9238, 0.9354, 0.3855, 0.943, 0.3854, 0.9381, 0.3904, 0.9373, 0.3906, 0.9373, 0.3905, 0.944, 0.3903, 0.9439, 0.3705, 0.9535, 0.3703, 0.9439, 0.3776, 0.944, 0.3777, 0.9535, 0.3703, 0.9439, 0.3704, 0.9373, 0.3777, 0.9373, 0.3776, 0.944, 0.3704, 0.9373, 0.3704, 0.931, 0.3774, 0.9309, 0.3777, 0.9373, 0.3823, 0.9279, 0.3787, 0.9256, 0.3833, 0.9221, 0.3882, 0.9252, 0.3848, 0.9279, 0.3829, 0.9447, 0.3855, 0.9446, 0.3855, 0.9534, 0.3829, 0.9534, 0.3828, 0.9381, 0.3854, 0.9381, 0.3855, 0.943, 0.3829, 0.943, 0.3907, 0.9534, 0.3905, 0.944, 0.3977, 0.944, 0.3976, 0.9534, 0.3905, 0.944, 0.3906, 0.9373, 0.398, 0.9374, 0.3977, 0.944, 0.3906, 0.9373, 0.3907, 0.9305, 0.3982, 0.9305, 0.398, 0.9374, 0.7306, 0.9804, 0.7324, 0.9781, 0.734, 0.9799, 0.7322, 0.9819, 0.3855, 0.9534, 0.3855, 0.9446, 0.3903, 0.9439, 0.3905, 0.944, 0.3907, 0.9534, 0.3826, 0.9316, 0.3852, 0.9316, 0.3853, 0.9365, 0.3827, 0.9365, 0.3777, 0.9373, 0.3774, 0.9309, 0.3776, 0.9309, 0.3826, 0.9316, 0.3827, 0.9365, 0.3779, 0.9373, 0.3776, 0.944, 0.3777, 0.9373, 0.3779, 0.9373, 0.3828, 0.9381, 0.3829, 0.943, 0.378, 0.9439, 0.3777, 0.9535, 0.3776, 0.944, 0.378, 0.9439, 0.3829, 0.9447, 0.3829, 0.9534, 0.3826, 0.9316, 0.3776, 0.9309, 0.3825, 0.9301, 0.3849, 0.9299, 0.3904, 0.9305, 0.3852, 0.9316, 0.3828, 0.9381, 0.3779, 0.9373, 0.3827, 0.9365, 0.3853, 0.9365, 0.3904, 0.9373, 0.3854, 0.9381, 0.3855, 0.943, 0.3903, 0.9439, 0.3855, 0.9446, 0.3829, 0.9447, 0.378, 0.9439, 0.3829, 0.943, 0.3197, 0.9602, 0.3174, 0.9655, 0.3148, 0.964, 0.3175, 0.9591, 0.365, 0.8944, 0.3621, 0.8991, 0.3601, 0.8975, 0.3631, 0.8933, 0.352, 0.92, 0.3542, 0.9155, 0.3564, 0.9166, 0.3542, 0.9211, 0.3823, 0.9279, 0.3848, 0.9279, 0.3849, 0.93, 0.3825, 0.9301, 0.3174, 0.9655, 0.3191, 0.9741, 0.3073, 0.9684, 0.3148, 0.964, 0.3199, 0.9661, 0.3221, 0.9743, 0.3191, 0.9741, 0.3174, 0.9655, 0.3693, 0.8965, 0.3671, 0.9014, 0.3646, 0.9006, 0.3671, 0.8955, 0.352, 0.8911, 0.3542, 0.8867, 0.3564, 0.8878, 0.3542, 0.8922, 0.3219, 0.9612, 0.3199, 0.9661, 0.3174, 0.9655, 0.3197, 0.9602, 0.3175, 0.9591, 0.3148, 0.964, 0.3128, 0.9625, 0.3155, 0.9581, 0.3671, 0.8667, 0.3646, 0.8718, 0.362, 0.8703, 0.3649, 0.8656, 0.3692, 0.8677, 0.367, 0.8725, 0.3646, 0.8718, 0.3671, 0.8667, 0.3671, 0.8955, 0.3646, 0.9006, 0.3621, 0.8991, 0.365, 0.8944, 0.3649, 0.8656, 0.362, 0.8703, 0.3601, 0.8687, 0.363, 0.8645, 0.3052, 0.985, 0.3074, 0.9805, 0.3096, 0.9816, 0.3074, 0.9861, 0.4585, 0.8697, 0.4569, 0.8697, 0.4564, 0.8117, 0.4587, 0.8116, 0.3191, 0.9741, 0.3165, 0.9746, 0.3086, 0.9708, 0.3073, 0.9684, 0.4047, 0.8697, 0.4031, 0.8698, 0.4026, 0.8117, 0.4049, 0.8116, 0.3148, 0.964, 0.3073, 0.9684, 0.3052, 0.9662, 0.3128, 0.9625, 0.3074, 0.9805, 0.3053, 0.9727, 0.317, 0.9784, 0.3096, 0.9816, 0.3542, 0.8867, 0.3522, 0.8789, 0.3638, 0.8847, 0.3564, 0.8878, 0.3671, 0.9014, 0.3692, 0.9095, 0.366, 0.9093, 0.3646, 0.9006, 0.362, 0.8703, 0.3544, 0.8746, 0.352, 0.8719, 0.3601, 0.8687, 0.3646, 0.9006, 0.366, 0.9093, 0.3544, 0.9034, 0.3621, 0.8991, 0.367, 0.8725, 0.3691, 0.8807, 0.366, 0.8804, 0.3646, 0.8718, 0.3646, 0.8718, 0.366, 0.8804, 0.3544, 0.8746, 0.362, 0.8703, 0.3542, 0.9155, 0.3522, 0.9078, 0.3638, 0.9136, 0.3564, 0.9166, 0.3634, 0.9098, 0.3627, 0.9112, 0.3548, 0.9072, 0.3555, 0.9058, 0.3548, 0.8784, 0.3555, 0.877, 0.3634, 0.8809, 0.3626, 0.8823, 0.3079, 0.9722, 0.3086, 0.9708, 0.3165, 0.9746, 0.3158, 0.976, 0.506, 0.9039, 0.5076, 0.9039, 0.5087, 0.9859, 0.5064, 0.9859, 0.4466, 0.928, 0.4482, 0.9279, 0.4487, 0.986, 0.4464, 0.986, 0.3522, 0.8789, 0.3548, 0.8784, 0.3626, 0.8823, 0.3638, 0.8847, 0.4961, 0.9039, 0.4976, 0.9039, 0.4988, 0.9859, 0.4965, 0.9859, 0.3053, 0.9727, 0.3079, 0.9722, 0.3158, 0.976, 0.317, 0.9784, 0.366, 0.9093, 0.3634, 0.9098, 0.3555, 0.9058, 0.3544, 0.9034, 0.366, 0.8804, 0.3634, 0.8809, 0.3555, 0.877, 0.3544, 0.8746, 0.3522, 0.9078, 0.3548, 0.9072, 0.3627, 0.9112, 0.3638, 0.9136, 0.9544, 0.9095, 0.9559, 0.9095, 0.9571, 0.9915, 0.9548, 0.9915, 0.3484, 0.9635, 0.3414, 0.9635, 0.3414, 0.9605, 0.3483, 0.9605, 0.3615, 0.9631, 0.3613, 0.9631, 0.3559, 0.9625, 0.3554, 0.96, 0.3613, 0.9597, 0.619, 0.2303, 0.6003, 0.2316, 0.6, 0.2263, 0.619, 0.2242, 0.3693, 0.963, 0.3615, 0.9631, 0.3613, 0.9597, 0.3692, 0.9596, 0.3535, 0.9626, 0.3485, 0.9635, 0.3484, 0.9635, 0.3483, 0.9605, 0.3534, 0.9605, 0.3332, 0.9065, 0.3313, 0.9081, 0.3232, 0.905, 0.3256, 0.9022, 0.3538, 0.969, 0.3489, 0.9698, 0.3487, 0.9698, 0.3484, 0.9635, 0.3485, 0.9635, 0.3536, 0.9642, 0.04152, 0.7918, 0.01465, 0.7914, 0.01481, 0.7876, 0.04233, 0.7873, 0.3539, 0.9756, 0.349, 0.9765, 0.3485, 0.9765, 0.3487, 0.9698, 0.3489, 0.9698, 0.3538, 0.9706, 0.3687, 0.986, 0.3616, 0.9859, 0.3615, 0.9765, 0.3688, 0.9765, 0.3688, 0.9765, 0.3615, 0.9765, 0.3615, 0.9698, 0.3691, 0.9699, 0.3691, 0.9699, 0.3615, 0.9698, 0.3615, 0.9631, 0.3693, 0.963, 0.3558, 0.9604, 0.3534, 0.9605, 0.3497, 0.9581, 0.3541, 0.9547, 0.3591, 0.9579, 0.3566, 0.9772, 0.3565, 0.9859, 0.354, 0.986, 0.354, 0.9772, 0.3565, 0.9706, 0.3565, 0.9756, 0.3539, 0.9756, 0.3538, 0.9706, 0.3487, 0.986, 0.3416, 0.9861, 0.3414, 0.9765, 0.3485, 0.9765, 0.3485, 0.9765, 0.3414, 0.9765, 0.3415, 0.9699, 0.3487, 0.9698, 0.3487, 0.9698, 0.3415, 0.9699, 0.3414, 0.9635, 0.3484, 0.9635, 0.9277, 0.9271, 0.9241, 0.9315, 0.921, 0.9289, 0.9246, 0.9245, 0.354, 0.986, 0.3487, 0.986, 0.3485, 0.9765, 0.349, 0.9765, 0.354, 0.9772, 0.3562, 0.9641, 0.3564, 0.969, 0.3538, 0.969, 0.3536, 0.9642, 0.3615, 0.9698, 0.3613, 0.9698, 0.3564, 0.969, 0.3562, 0.9641, 0.3613, 0.9631, 0.3615, 0.9631, 0.3615, 0.9765, 0.3613, 0.9765, 0.3565, 0.9756, 0.3565, 0.9706, 0.3613, 0.9698, 0.3615, 0.9698, 0.3616, 0.9859, 0.3565, 0.9859, 0.3566, 0.9772, 0.3613, 0.9765, 0.3615, 0.9765, 0.3562, 0.9641, 0.3559, 0.9625, 0.3613, 0.9631, 0.3535, 0.9626, 0.3536, 0.9642, 0.3485, 0.9635, 0.3565, 0.9706, 0.3564, 0.969, 0.3613, 0.9698, 0.3538, 0.969, 0.3538, 0.9706, 0.3489, 0.9698, 0.3539, 0.9756, 0.354, 0.9772, 0.349, 0.9765, 0.3566, 0.9772, 0.3565, 0.9756, 0.3613, 0.9765, 0.3376, 0.8813, 0.3354, 0.8824, 0.3328, 0.8775, 0.3354, 0.876, 0.3361, 0.9112, 0.3342, 0.9123, 0.3313, 0.9081, 0.3332, 0.9065, 0.3232, 0.8856, 0.3254, 0.8845, 0.3276, 0.8889, 0.3254, 0.8901, 0.3558, 0.9604, 0.3559, 0.9625, 0.3535, 0.9626, 0.3534, 0.9605, 0.3354, 0.876, 0.3328, 0.8775, 0.3253, 0.8731, 0.337, 0.8674, 0.3378, 0.8754, 0.3354, 0.876, 0.337, 0.8674, 0.34, 0.8672, 0.3404, 0.909, 0.3382, 0.9101, 0.3357, 0.905, 0.3382, 0.9042, 0.3089, 0.9145, 0.3111, 0.9134, 0.3133, 0.9178, 0.3111, 0.919, 0.3398, 0.8803, 0.3376, 0.8813, 0.3354, 0.876, 0.3378, 0.8754, 0.3354, 0.8824, 0.3335, 0.8834, 0.3307, 0.879, 0.3328, 0.8775, 0.3239, 0.939, 0.3218, 0.9401, 0.3189, 0.9354, 0.3214, 0.9339, 0.326, 0.938, 0.3239, 0.939, 0.3214, 0.9339, 0.3239, 0.9331, 0.3382, 0.9101, 0.3361, 0.9112, 0.3332, 0.9065, 0.3357, 0.905, 0.3218, 0.9401, 0.3199, 0.9412, 0.317, 0.937, 0.3189, 0.9354, 0.3232, 0.8565, 0.3254, 0.8554, 0.3276, 0.8599, 0.3253, 0.861, 0.4569, 0.8697, 0.4547, 0.8698, 0.4531, 0.8117, 0.4564, 0.8117, 0.337, 0.8674, 0.3253, 0.8731, 0.3265, 0.8707, 0.3344, 0.8669, 0.4031, 0.8698, 0.401, 0.8698, 0.3993, 0.8117, 0.4026, 0.8117, 0.3328, 0.8775, 0.3307, 0.879, 0.3232, 0.8753, 0.3253, 0.8731, 0.3253, 0.861, 0.3276, 0.8599, 0.335, 0.8631, 0.3232, 0.8687, 0.3111, 0.919, 0.3133, 0.9178, 0.3207, 0.9209, 0.3091, 0.9268, 0.3382, 0.9042, 0.3357, 0.905, 0.3371, 0.8963, 0.3403, 0.896, 0.3189, 0.9354, 0.317, 0.937, 0.3089, 0.9338, 0.3113, 0.9311, 0.3357, 0.905, 0.3332, 0.9065, 0.3256, 0.9022, 0.3371, 0.8963, 0.3239, 0.9331, 0.3214, 0.9339, 0.3228, 0.9252, 0.3259, 0.9249, 0.3214, 0.9339, 0.3189, 0.9354, 0.3113, 0.9311, 0.3228, 0.9252, 0.3254, 0.8901, 0.3276, 0.8889, 0.335, 0.8919, 0.3234, 0.8979, 0.3345, 0.8958, 0.3267, 0.8998, 0.326, 0.8984, 0.3338, 0.8944, 0.3117, 0.9273, 0.3195, 0.9233, 0.3202, 0.9247, 0.3124, 0.9287, 0.3258, 0.8693, 0.3337, 0.8655, 0.3344, 0.8669, 0.3265, 0.8707, 0.5137, 0.904, 0.5152, 0.904, 0.5161, 0.9861, 0.5138, 0.986, 0.4482, 0.9279, 0.4504, 0.9279, 0.452, 0.986, 0.4487, 0.986, 0.3091, 0.9268, 0.3207, 0.9209, 0.3195, 0.9233, 0.3117, 0.9273, 0.4842, 0.904, 0.4857, 0.904, 0.4866, 0.9861, 0.4843, 0.986, 0.3232, 0.8687, 0.335, 0.8631, 0.3337, 0.8655, 0.3258, 0.8693, 0.3371, 0.8963, 0.3256, 0.9022, 0.3267, 0.8998, 0.3345, 0.8958, 0.3228, 0.9252, 0.3113, 0.9311, 0.3124, 0.9287, 0.3202, 0.9247, 0.3234, 0.8979, 0.335, 0.8919, 0.3338, 0.8944, 0.326, 0.8984, 0.5236, 0.904, 0.5251, 0.904, 0.526, 0.9861, 0.5237, 0.986, 0.7339, 0.7668, 0.7324, 0.9781, 0.7306, 0.9804, 0.7264, 0.9818, 0.7264, 0.7657, 0.7304, 0.7643, 0.04152, 0.7918, 0.04233, 0.7873, 0.2965, 0.9902, 0.2933, 0.9998, 0.619, 0.2303, 0.619, 0.2242, 0.8106, 0.0002095, 0.8112, 0.01312, 0.0442, 0.2935, 0.04494, 0.289, 0.3005, 0.4879, 0.2973, 0.4976, 0.3283, 0.1633, 0.3283, 0.1589, 0.5988, 0.0002095, 0.5996, 0.009185, 0.02734, 0.1636, 0.0274, 0.1592, 0.2997, 0.0002095, 0.3005, 0.009404, 0.04233, 0.7873, 0.02725, 0.6606, 0.2965, 0.507, 0.2965, 0.9902, 0.6295, 0.4139, 0.63, 0.4076, 0.8112, 0.6911, 0.809, 0.705, 0.63, 0.4076, 0.619, 0.2303, 0.8112, 0.01312, 0.8112, 0.6911, 0.02725, 0.6606, 0.02721, 0.6563, 0.2957, 0.498, 0.2965, 0.507, 0.3449, 0.2944, 0.3457, 0.2898, 0.5996, 0.4902, 0.5965, 0.4998, 0.04494, 0.289, 0.02734, 0.1636, 0.3005, 0.009404, 0.3005, 0.4879, 0.3457, 0.2898, 0.3283, 0.1633, 0.5996, 0.009185, 0.5996, 0.4902, 0.4368, 0.8697, 0.4346, 0.8697, 0.4352, 0.8117, 0.4384, 0.8117, 0.4309, 0.8697, 0.4284, 0.8698, 0.426, 0.8118, 0.4296, 0.8116, 0.4309, 0.928, 0.4309, 0.8697, 0.4331, 0.8697, 0.4331, 0.928, 0.4296, 0.9861, 0.4309, 0.928, 0.4331, 0.928, 0.4328, 0.9861, 0.4331, 0.928, 0.4331, 0.8697, 0.4346, 0.8697, 0.4346, 0.9279, 0.4328, 0.9861, 0.4331, 0.928, 0.4346, 0.9279, 0.4352, 0.986, 0.4346, 0.9279, 0.4346, 0.8697, 0.4368, 0.8697, 0.4368, 0.9279, 0.4352, 0.986, 0.4346, 0.9279, 0.4368, 0.9279, 0.4384, 0.986, 0.4284, 0.9279, 0.4284, 0.8698, 0.4309, 0.8697, 0.4309, 0.928, 0.426, 0.9859, 0.4284, 0.9279, 0.4309, 0.928, 0.4296, 0.9861, 0.4232, 0.8698, 0.421, 0.8697, 0.4216, 0.8117, 0.4249, 0.8117, 0.4173, 0.8697, 0.415, 0.8698, 0.4126, 0.8118, 0.4161, 0.8116, 0.4173, 0.928, 0.4173, 0.8697, 0.4195, 0.8697, 0.4195, 0.928, 0.4161, 0.9861, 0.4173, 0.928, 0.4195, 0.928, 0.4193, 0.9861, 0.4195, 0.928, 0.4195, 0.8697, 0.421, 0.8697, 0.421, 0.9279, 0.4193, 0.9861, 0.4195, 0.928, 0.421, 0.9279, 0.4216, 0.986, 0.421, 0.9279, 0.421, 0.8697, 0.4232, 0.8698, 0.4232, 0.9279, 0.4216, 0.986, 0.421, 0.9279, 0.4232, 0.9279, 0.4249, 0.986, 0.415, 0.9279, 0.415, 0.8698, 0.4173, 0.8697, 0.4173, 0.928, 0.4126, 0.9859, 0.415, 0.9279, 0.4173, 0.928, 0.4161, 0.9861, 0.4777, 0.8697, 0.4755, 0.8697, 0.476, 0.8117, 0.4793, 0.8117, 0.4717, 0.8697, 0.4692, 0.8698, 0.4667, 0.8118, 0.4704, 0.8116, 0.4717, 0.928, 0.4717, 0.8697, 0.4739, 0.8697, 0.4739, 0.928, 0.4704, 0.9861, 0.4717, 0.928, 0.4739, 0.928, 0.4737, 0.986, 0.4739, 0.928, 0.4739, 0.8697, 0.4755, 0.8697, 0.4755, 0.9279, 0.4737, 0.986, 0.4739, 0.928, 0.4755, 0.9279, 0.476, 0.986, 0.4755, 0.9279, 0.4755, 0.8697, 0.4777, 0.8697, 0.4777, 0.9279, 0.476, 0.986, 0.4755, 0.9279, 0.4777, 0.9279, 0.4793, 0.986, 0.4692, 0.9279, 0.4692, 0.8698, 0.4717, 0.8697, 0.4717, 0.928, 0.4667, 0.9859, 0.4692, 0.9279, 0.4717, 0.928, 0.4704, 0.9861, 0.5034, 0.904, 0.5049, 0.904, 0.5048, 0.986, 0.5025, 0.9861, 0.5016, 0.9039, 0.5034, 0.904, 0.5025, 0.9861, 0.4999, 0.9859, 0.5076, 0.8217, 0.5076, 0.9039, 0.506, 0.9039, 0.506, 0.8217, 0.5087, 0.7397, 0.5076, 0.8217, 0.506, 0.8217, 0.5064, 0.7397, 0.506, 0.8217, 0.506, 0.9039, 0.5049, 0.904, 0.5049, 0.8217, 0.5064, 0.7397, 0.506, 0.8217, 0.5049, 0.8217, 0.5048, 0.7396, 0.5049, 0.8217, 0.5049, 0.904, 0.5034, 0.904, 0.5034, 0.8217, 0.5048, 0.7396, 0.5049, 0.8217, 0.5034, 0.8217, 0.5025, 0.7396, 0.5034, 0.8217, 0.5034, 0.904, 0.5016, 0.9039, 0.5016, 0.8217, 0.5025, 0.7396, 0.5034, 0.8217, 0.5016, 0.8217, 0.4999, 0.7398, 0.4935, 0.904, 0.495, 0.904, 0.4949, 0.986, 0.4926, 0.9861, 0.4918, 0.9039, 0.4935, 0.904, 0.4926, 0.9861, 0.4901, 0.9859, 0.4976, 0.8217, 0.4976, 0.9039, 0.4961, 0.9039, 0.4961, 0.8217, 0.4988, 0.7397, 0.4976, 0.8217, 0.4961, 0.8217, 0.4965, 0.7397, 0.4961, 0.8217, 0.4961, 0.9039, 0.495, 0.904, 0.495, 0.8217, 0.4965, 0.7397, 0.4961, 0.8217, 0.495, 0.8217, 0.4949, 0.7396, 0.495, 0.8217, 0.495, 0.904, 0.4935, 0.904, 0.4934, 0.8217, 0.4949, 0.7396, 0.495, 0.8217, 0.4934, 0.8217, 0.4926, 0.7396, 0.4934, 0.8217, 0.4935, 0.904, 0.4918, 0.9039, 0.4918, 0.8217, 0.4926, 0.7396, 0.4934, 0.8217, 0.4918, 0.8217, 0.4901, 0.7398, 0.9517, 0.9095, 0.9533, 0.9095, 0.9531, 0.9916, 0.9508, 0.9917, 0.9499, 0.9095, 0.9517, 0.9095, 0.9508, 0.9917, 0.9482, 0.9914, 0.9559, 0.8273, 0.9559, 0.9095, 0.9544, 0.9095, 0.9544, 0.8273, 0.9571, 0.7453, 0.9559, 0.8273, 0.9544, 0.8273, 0.9548, 0.7453, 0.9544, 0.8273, 0.9544, 0.9095, 0.9533, 0.9095, 0.9533, 0.8272, 0.9548, 0.7453, 0.9544, 0.8273, 0.9533, 0.8272, 0.9531, 0.7452, 0.9533, 0.8272, 0.9533, 0.9095, 0.9517, 0.9095, 0.9517, 0.8272, 0.9531, 0.7452, 0.9533, 0.8272, 0.9517, 0.8272, 0.9508, 0.7451, 0.9517, 0.8272, 0.9517, 0.9095, 0.9499, 0.9095, 0.95, 0.8273, 0.9508, 0.7451, 0.9517, 0.8272, 0.95, 0.8273, 0.9482, 0.7454, 0.4445, 0.928, 0.4466, 0.928, 0.4464, 0.986, 0.4432, 0.9861, 0.442, 0.9279, 0.4445, 0.928, 0.4432, 0.9861, 0.4395, 0.9859, 0.4466, 0.8697, 0.4466, 0.928, 0.4445, 0.928, 0.4444, 0.8697, 0.4464, 0.8116, 0.4466, 0.8697, 0.4444, 0.8697, 0.4432, 0.8116, 0.4482, 0.8697, 0.4482, 0.9279, 0.4466, 0.928, 0.4466, 0.8697, 0.4487, 0.8117, 0.4482, 0.8697, 0.4466, 0.8697, 0.4464, 0.8116, 0.4504, 0.8697, 0.4504, 0.9279, 0.4482, 0.9279, 0.4482, 0.8697, 0.452, 0.8117, 0.4504, 0.8697, 0.4482, 0.8697, 0.4487, 0.8117, 0.4444, 0.8697, 0.4445, 0.928, 0.442, 0.9279, 0.442, 0.8698, 0.4432, 0.8116, 0.4444, 0.8697, 0.442, 0.8698, 0.4395, 0.8118, 0.4069, 0.8697, 0.4047, 0.8697, 0.4049, 0.8116, 0.4081, 0.8116, 0.4092, 0.8698, 0.4069, 0.8697, 0.4081, 0.8116, 0.4115, 0.8118, 0.4047, 0.928, 0.4047, 0.8697, 0.4069, 0.8697, 0.4069, 0.928, 0.4049, 0.9861, 0.4047, 0.928, 0.4069, 0.928, 0.4081, 0.9861, 0.4031, 0.9279, 0.4031, 0.8698, 0.4047, 0.8697, 0.4047, 0.928, 0.4026, 0.986, 0.4031, 0.9279, 0.4047, 0.928, 0.4049, 0.9861, 0.401, 0.9279, 0.401, 0.8698, 0.4031, 0.8698, 0.4031, 0.9279, 0.3993, 0.986, 0.401, 0.9279, 0.4031, 0.9279, 0.4026, 0.986, 0.4069, 0.928, 0.4069, 0.8697, 0.4092, 0.8698, 0.4092, 0.9279, 0.4081, 0.9861, 0.4069, 0.928, 0.4092, 0.9279, 0.4115, 0.9859, 0.4607, 0.8697, 0.4585, 0.8697, 0.4587, 0.8116, 0.462, 0.8116, 0.4632, 0.8698, 0.4607, 0.8697, 0.462, 0.8116, 0.4657, 0.8118, 0.4585, 0.928, 0.4585, 0.8697, 0.4607, 0.8697, 0.4607, 0.928, 0.4587, 0.9861, 0.4585, 0.928, 0.4607, 0.928, 0.462, 0.9861, 0.4569, 0.9279, 0.4569, 0.8697, 0.4585, 0.8697, 0.4585, 0.928, 0.4564, 0.986, 0.4569, 0.9279, 0.4585, 0.928, 0.4587, 0.9861, 0.4547, 0.9279, 0.4547, 0.8698, 0.4569, 0.8697, 0.4569, 0.9279, 0.4531, 0.986, 0.4547, 0.9279, 0.4569, 0.9279, 0.4564, 0.986, 0.4607, 0.928, 0.4607, 0.8697, 0.4632, 0.8698, 0.4632, 0.9279, 0.462, 0.9861, 0.4607, 0.928, 0.4632, 0.9279, 0.4657, 0.9859, 0.511, 0.9039, 0.5125, 0.9039, 0.5122, 0.9859, 0.5098, 0.9859, 0.5152, 0.904, 0.5169, 0.9039, 0.5187, 0.9859, 0.5161, 0.9861, 0.5125, 0.8217, 0.5125, 0.9039, 0.511, 0.9039, 0.511, 0.8217, 0.5122, 0.7397, 0.5125, 0.8217, 0.511, 0.8217, 0.5098, 0.7397, 0.5137, 0.8217, 0.5137, 0.904, 0.5125, 0.9039, 0.5125, 0.8217, 0.5138, 0.7396, 0.5137, 0.8217, 0.5125, 0.8217, 0.5122, 0.7397, 0.5152, 0.8217, 0.5152, 0.904, 0.5137, 0.904, 0.5137, 0.8217, 0.5161, 0.7396, 0.5152, 0.8217, 0.5137, 0.8217, 0.5138, 0.7396, 0.5169, 0.8218, 0.5169, 0.9039, 0.5152, 0.904, 0.5152, 0.8217, 0.5187, 0.7398, 0.5169, 0.8218, 0.5152, 0.8217, 0.5161, 0.7396, 0.4816, 0.9039, 0.4831, 0.9039, 0.4827, 0.9859, 0.4804, 0.9859, 0.4857, 0.904, 0.4874, 0.9039, 0.4891, 0.9859, 0.4866, 0.9861, 0.4831, 0.8217, 0.4831, 0.9039, 0.4816, 0.9039, 0.4816, 0.8217, 0.4827, 0.7397, 0.4831, 0.8217, 0.4816, 0.8217, 0.4804, 0.7397, 0.4842, 0.8217, 0.4842, 0.904, 0.4831, 0.9039, 0.4831, 0.8217, 0.4843, 0.7396, 0.4842, 0.8217, 0.4831, 0.8217, 0.4827, 0.7397, 0.4857, 0.8217, 0.4857, 0.904, 0.4842, 0.904, 0.4842, 0.8217, 0.4866, 0.7396, 0.4857, 0.8217, 0.4842, 0.8217, 0.4843, 0.7396, 0.4874, 0.8218, 0.4874, 0.9039, 0.4857, 0.904, 0.4857, 0.8217, 0.4891, 0.7398, 0.4874, 0.8218, 0.4857, 0.8217, 0.4866, 0.7396, 0.5209, 0.9039, 0.5225, 0.9039, 0.5221, 0.9859, 0.5198, 0.9859, 0.5251, 0.904, 0.5269, 0.9039, 0.5287, 0.9859, 0.526, 0.9861, 0.5225, 0.8217, 0.5225, 0.9039, 0.5209, 0.9039, 0.5209, 0.8217, 0.5221, 0.7397, 0.5225, 0.8217, 0.5209, 0.8217, 0.5198, 0.7397, 0.5236, 0.8217, 0.5236, 0.904, 0.5225, 0.9039, 0.5225, 0.8217, 0.5237, 0.7396, 0.5236, 0.8217, 0.5225, 0.8217, 0.5221, 0.7397, 0.5251, 0.8217, 0.5251, 0.904, 0.5236, 0.904, 0.5236, 0.8217, 0.526, 0.7396, 0.5251, 0.8217, 0.5236, 0.8217, 0.5237, 0.7396, 0.5269, 0.8217, 0.5269, 0.9039, 0.5251, 0.904, 0.5251, 0.8217, 0.5287, 0.7398, 0.5269, 0.8217, 0.5251, 0.8217, 0.526, 0.7396])
me_cube_cube_000.materials.append(mat_none_001)
me_cube_cube_000.use_remesh_preserve_volume = False
me_cube_cube_000.use_remesh_preserve_attributes = False
me_cube_cube_000.use_mirror_vertex_groups = False
me_cube_cube_000.update()

# ---- objects
ob_cube_cube_000 = bpy.data.objects.new('Cube_Cube.000', me_cube_cube_000)

# ---- transforms, parenting, visibility, modifiers, constraints
ob_cube_cube_000.location = (0.0, 0.0, 0.0)
ob_cube_cube_000.rotation_euler = (1.571, -0.0, 0.0)
ob_cube_cube_000.lineart.crease_threshold = 0.0
_m = ob_cube_cube_000.modifiers.new('Auto Smooth', 'NODES')
_m.node_group = ng_auto_smooth
_gi = [s.identifier for s in ng_auto_smooth.interface.items_tree if s.item_type == 'SOCKET' and s.in_out == 'INPUT']
_m[_gi[1]] = 0.5236  # Angle

# ---- collection membership
col_collection_1.objects.link(ob_cube_cube_000)
col_collection_2.objects.link(ob_cube_cube_000)

# ---- scene / render settings (as saved in the file)
scene.frame_start = 1; scene.frame_end = 250; scene.frame_set(7)
scene.render.engine = 'BLENDER_EEVEE_NEXT'
scene.render.resolution_percentage = 50
scene.render.dither_intensity = 0.0
scene.cycles.use_denoising = False
scene.cycles.samples = 128
scene.cycles.sampling_pattern = 'TABULATED_SOBOL'
scene.cycles.use_adaptive_sampling = False
scene.cycles.use_light_tree = False
scene.cycles.blur_glossy = 0.0
scene.cycles.sample_clamp_indirect = 0.0
scene.view_settings.view_transform = 'Standard'
bpy.context.view_layer.update()

# ---- added for rendering (the .blend has no active camera and no usable light): camera, sun
cam_auto = bpy.data.cameras.new('AutoCamera')
cam_auto.lens = 50.0
cam_auto.sensor_width = 36.0
cam_auto.clip_end = 1000.0
ob_auto_camera = bpy.data.objects.new('AutoCamera', cam_auto)
scene.collection.objects.link(ob_auto_camera)
ob_auto_camera.location = (32.9478, -39.5374, 26.8599)
ob_auto_camera.rotation_euler = (1.09748, -7.21219e-08, 0.694738)
scene.camera = ob_auto_camera
light_auto_sun = bpy.data.lights.new('AutoSun', 'SUN')
light_auto_sun.energy = 3.0
light_auto_sun.angle = 0.0523599
ob_auto_sun = bpy.data.objects.new('AutoSun', light_auto_sun)
scene.collection.objects.link(ob_auto_sun)
ob_auto_sun.rotation_euler = (0.872665, 0.174533, 0.523599)
bpy.context.view_layer.update()
